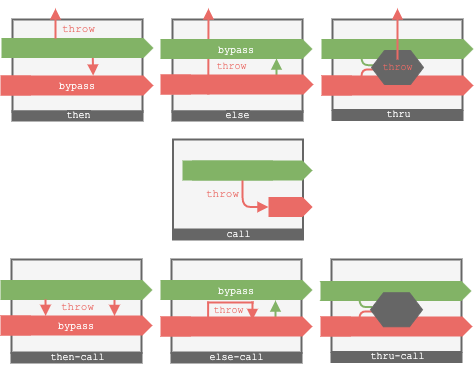

The diagram above was exported from draw.io. Its source (the exported page's mxGraphModel, read from the mxfile embedded in the PNG):
<mxGraphModel dx="719" dy="510" grid="1" gridSize="10" guides="1" tooltips="1" connect="1" arrows="1" fold="1" page="1" pageScale="1" pageWidth="827" pageHeight="1169" background="#ffffff" math="0" shadow="0">
  <root>
    <mxCell id="0" />
    <mxCell id="1" parent="0" />
    <mxCell id="2" value="" style="verticalLabelPosition=bottom;verticalAlign=top;html=1;shape=mxgraph.basic.rect;fillColor=#f5f5f5;fillColor2=none;strokeColor=#666666;strokeWidth=2;size=20;indent=5;labelBackgroundColor=#FFB570;fontColor=#333333;" vertex="1" parent="1">
      <mxGeometry x="200" y="70" width="130" height="92" as="geometry" />
    </mxCell>
    <mxCell id="3" value="" style="verticalLabelPosition=bottom;verticalAlign=top;html=1;shape=mxgraph.basic.rect;fillColor=#f5f5f5;fillColor2=none;strokeColor=#666666;strokeWidth=2;size=20;indent=5;labelBackgroundColor=#FFB570;fontColor=#333333;" vertex="1" parent="1">
      <mxGeometry x="360" y="70" width="130" height="92" as="geometry" />
    </mxCell>
    <mxCell id="4" value="" style="ellipse;whiteSpace=wrap;html=1;aspect=fixed;strokeColor=none;" vertex="1" parent="1">
      <mxGeometry x="354" y="135" width="10" height="10" as="geometry" />
    </mxCell>
    <mxCell id="5" value="" style="endArrow=block;html=1;strokeWidth=2;strokeColor=#82B366;endFill=1;startArrow=oval;startFill=1;" edge="1" parent="1">
      <mxGeometry width="50" height="50" relative="1" as="geometry">
        <mxPoint x="464" y="139" as="sourcePoint" />
        <mxPoint x="464" y="109" as="targetPoint" />
      </mxGeometry>
    </mxCell>
    <mxCell id="6" value="" style="verticalLabelPosition=bottom;verticalAlign=top;html=1;shape=mxgraph.basic.rect;fillColor=#f5f5f5;fillColor2=none;strokeColor=#666666;strokeWidth=2;size=20;indent=5;labelBackgroundColor=#FFB570;fontColor=#333333;" vertex="1" parent="1">
      <mxGeometry x="360.5" y="190" width="130" height="90" as="geometry" />
    </mxCell>
    <mxCell id="7" value="" style="verticalLabelPosition=bottom;verticalAlign=top;html=1;shape=mxgraph.basic.rect;fillColor=#666666;fillColor2=none;strokeColor=#666666;strokeWidth=2;size=20;indent=5;labelBackgroundColor=#FFB570;fontColor=#333333;" vertex="1" parent="1">
      <mxGeometry x="360.5" y="281" width="130" height="9" as="geometry" />
    </mxCell>
    <mxCell id="8" value="&lt;font style=&quot;background-color: rgb(102 , 102 , 102) ; font-size: 10px&quot; face=&quot;Courier New&quot; color=&quot;#ffffff&quot;&gt;call&lt;/font&gt;" style="text;html=1;resizable=0;autosize=1;align=center;verticalAlign=middle;points=[];fillColor=none;strokeColor=none;rounded=0;dashed=1;labelBackgroundColor=none;fontSize=11;" vertex="1" parent="1">
      <mxGeometry x="405.5" y="273.5" width="40" height="20" as="geometry" />
    </mxCell>
    <mxCell id="9" value="" style="verticalLabelPosition=bottom;verticalAlign=top;html=1;shape=mxgraph.basic.rect;fillColor=#666666;fillColor2=none;strokeColor=#666666;strokeWidth=2;size=20;indent=5;labelBackgroundColor=#FFB570;fontColor=#333333;" vertex="1" parent="1">
      <mxGeometry x="200" y="162" width="130" height="9" as="geometry" />
    </mxCell>
    <mxCell id="10" value="&lt;font style=&quot;background-color: rgb(102 , 102 , 102) ; font-size: 10px&quot; face=&quot;Courier New&quot; color=&quot;#ffffff&quot;&gt;then&lt;/font&gt;" style="text;html=1;resizable=0;autosize=1;align=center;verticalAlign=middle;points=[];fillColor=none;strokeColor=none;rounded=0;dashed=1;labelBackgroundColor=none;fontSize=11;" vertex="1" parent="1">
      <mxGeometry x="246" y="154.5" width="40" height="20" as="geometry" />
    </mxCell>
    <mxCell id="11" value="" style="verticalLabelPosition=bottom;verticalAlign=top;html=1;shape=mxgraph.basic.rect;fillColor=#666666;fillColor2=none;strokeColor=#666666;strokeWidth=2;size=20;indent=5;labelBackgroundColor=#FFB570;fontColor=#333333;" vertex="1" parent="1">
      <mxGeometry x="360" y="162" width="130" height="9" as="geometry" />
    </mxCell>
    <mxCell id="12" value="&lt;font style=&quot;background-color: rgb(102 , 102 , 102) ; font-size: 10px&quot; face=&quot;Courier New&quot; color=&quot;#ffffff&quot;&gt;else&lt;/font&gt;" style="text;html=1;resizable=0;autosize=1;align=center;verticalAlign=middle;points=[];fillColor=none;strokeColor=none;rounded=0;dashed=1;labelBackgroundColor=none;fontSize=11;" vertex="1" parent="1">
      <mxGeometry x="405" y="154.5" width="40" height="20" as="geometry" />
    </mxCell>
    <mxCell id="13" value="" style="verticalLabelPosition=bottom;verticalAlign=top;html=1;shape=mxgraph.basic.rect;fillColor=#f5f5f5;fillColor2=none;strokeColor=#666666;strokeWidth=2;size=20;indent=5;labelBackgroundColor=#FFB570;fontColor=#333333;" vertex="1" parent="1">
      <mxGeometry x="520" y="70" width="130" height="90.5" as="geometry" />
    </mxCell>
    <mxCell id="14" value="" style="verticalLabelPosition=bottom;verticalAlign=top;html=1;shape=mxgraph.basic.rect;fillColor=#666666;fillColor2=none;strokeColor=#666666;strokeWidth=2;size=20;indent=5;labelBackgroundColor=#FFB570;fontColor=#333333;" vertex="1" parent="1">
      <mxGeometry x="520" y="161.5" width="130" height="9" as="geometry" />
    </mxCell>
    <mxCell id="15" value="&lt;font style=&quot;background-color: rgb(102 , 102 , 102) ; font-size: 10px&quot; face=&quot;Courier New&quot; color=&quot;#ffffff&quot;&gt;thru&lt;/font&gt;" style="text;html=1;resizable=0;autosize=1;align=center;verticalAlign=middle;points=[];fillColor=none;strokeColor=none;rounded=0;dashed=1;labelBackgroundColor=none;fontSize=11;" vertex="1" parent="1">
      <mxGeometry x="566" y="154" width="40" height="20" as="geometry" />
    </mxCell>
    <mxCell id="16" value="" style="edgeStyle=elbowEdgeStyle;elbow=horizontal;endArrow=none;html=1;strokeColor=#EA6B66;strokeWidth=2;fontSize=11;fontColor=#FFFFFF;endFill=0;entryX=0;entryY=0.75;entryDx=0;entryDy=0;" edge="1" parent="1">
      <mxGeometry width="50" height="50" relative="1" as="geometry">
        <mxPoint x="549" y="133.5" as="sourcePoint" />
        <mxPoint x="562" y="119.875" as="targetPoint" />
        <Array as="points">
          <mxPoint x="549" y="123.5" />
        </Array>
      </mxGeometry>
    </mxCell>
    <mxCell id="17" value="" style="edgeStyle=elbowEdgeStyle;elbow=horizontal;endArrow=none;html=1;strokeColor=#82B366;strokeWidth=2;fontSize=11;fontColor=#FFFFFF;endFill=0;entryX=0;entryY=0.25;entryDx=0;entryDy=0;" edge="1" parent="1">
      <mxGeometry width="50" height="50" relative="1" as="geometry">
        <mxPoint x="549" y="99.5" as="sourcePoint" />
        <mxPoint x="562" y="115.625" as="targetPoint" />
        <Array as="points">
          <mxPoint x="549" y="109.5" />
        </Array>
      </mxGeometry>
    </mxCell>
    <mxCell id="18" value="" style="endArrow=block;html=1;strokeColor=#EA6B66;strokeWidth=2;fontSize=11;fontColor=#FFFFFF;endFill=1;entryX=0.603;entryY=0.005;entryDx=0;entryDy=0;entryPerimeter=0;" edge="1" target="22" parent="1">
      <mxGeometry width="50" height="50" relative="1" as="geometry">
        <mxPoint x="280" y="94" as="sourcePoint" />
        <mxPoint x="278" y="126" as="targetPoint" />
      </mxGeometry>
    </mxCell>
    <mxCell id="19" value="" style="shape=step;perimeter=stepPerimeter;whiteSpace=wrap;html=1;fixedSize=1;labelBackgroundColor=none;strokeColor=none;fillColor=#82B366;fontSize=11;fontColor=#FFFFFF;size=10;" vertex="1" parent="1">
      <mxGeometry x="189" y="88.5" width="152" height="20" as="geometry" />
    </mxCell>
    <mxCell id="20" value="" style="endArrow=block;html=1;strokeColor=#EA6B66;strokeWidth=2;fontSize=11;fontColor=#FFFFFF;endFill=1;" edge="1" parent="1">
      <mxGeometry width="50" height="50" relative="1" as="geometry">
        <mxPoint x="242.9999999999999" y="89" as="sourcePoint" />
        <mxPoint x="242.9999999999999" y="59" as="targetPoint" />
      </mxGeometry>
    </mxCell>
    <mxCell id="21" value="&lt;font face=&quot;Courier New&quot;&gt;&amp;nbsp;throw&amp;nbsp;&lt;/font&gt;" style="edgeLabel;html=1;align=center;verticalAlign=middle;resizable=0;points=[];fontSize=11;fontColor=#EA6B66;labelBackgroundColor=none;labelBorderColor=none;" vertex="1" connectable="0" parent="20">
      <mxGeometry x="-0.1905" y="1" relative="1" as="geometry">
        <mxPoint x="24" y="2" as="offset" />
      </mxGeometry>
    </mxCell>
    <mxCell id="22" value="&lt;font face=&quot;Courier New&quot; style=&quot;font-size: 10px&quot;&gt;bypass&lt;/font&gt;" style="shape=step;perimeter=stepPerimeter;whiteSpace=wrap;html=1;fixedSize=1;labelBackgroundColor=none;strokeColor=none;fillColor=#EA6B66;fontSize=11;fontColor=#FFFFFF;size=10;" vertex="1" parent="1">
      <mxGeometry x="189" y="126" width="152" height="20" as="geometry" />
    </mxCell>
    <mxCell id="23" value="" style="shape=step;perimeter=stepPerimeter;whiteSpace=wrap;html=1;fixedSize=1;labelBackgroundColor=none;strokeColor=none;fillColor=#EA6B66;fontSize=11;fontColor=#FFFFFF;size=10;" vertex="1" parent="1">
      <mxGeometry x="349" y="125" width="152" height="20" as="geometry" />
    </mxCell>
    <mxCell id="24" value="" style="endArrow=block;html=1;strokeWidth=2;strokeColor=#EA6B66;endFill=1;startArrow=none;startFill=0;" edge="1" parent="1">
      <mxGeometry width="50" height="50" relative="1" as="geometry">
        <mxPoint x="395.78999999999996" y="145" as="sourcePoint" />
        <mxPoint x="396" y="59" as="targetPoint" />
      </mxGeometry>
    </mxCell>
    <mxCell id="25" value="&lt;font face=&quot;Courier New&quot; style=&quot;font-size: 10px&quot;&gt;&amp;nbsp;throw&amp;nbsp;&lt;/font&gt;" style="edgeLabel;html=1;align=center;verticalAlign=middle;resizable=0;points=[];fontSize=11;fontColor=#EA6B66;labelBackgroundColor=none;labelBorderColor=none;" vertex="1" connectable="0" parent="24">
      <mxGeometry x="-0.4792" y="-2" relative="1" as="geometry">
        <mxPoint x="21.159999999999997" y="-7.370000000000001" as="offset" />
      </mxGeometry>
    </mxCell>
    <mxCell id="26" value="&lt;font face=&quot;Courier New&quot; style=&quot;font-size: 10px&quot;&gt;bypass&lt;/font&gt;" style="shape=step;perimeter=stepPerimeter;whiteSpace=wrap;html=1;fixedSize=1;labelBackgroundColor=none;strokeColor=none;fillColor=#82B366;fontSize=11;fontColor=#FFFFFF;size=10;" vertex="1" parent="1">
      <mxGeometry x="348" y="89.5" width="152" height="20" as="geometry" />
    </mxCell>
    <mxCell id="27" value="" style="shape=step;perimeter=stepPerimeter;whiteSpace=wrap;html=1;fixedSize=1;labelBackgroundColor=none;strokeColor=none;fillColor=#82B366;fontSize=11;fontColor=#FFFFFF;size=10;" vertex="1" parent="1">
      <mxGeometry x="509" y="89.5" width="152" height="20" as="geometry" />
    </mxCell>
    <mxCell id="28" value="" style="shape=step;perimeter=stepPerimeter;whiteSpace=wrap;html=1;fixedSize=1;labelBackgroundColor=none;strokeColor=none;fillColor=#EA6B66;fontSize=11;fontColor=#FFFFFF;size=10;" vertex="1" parent="1">
      <mxGeometry x="509" y="126" width="152" height="20" as="geometry" />
    </mxCell>
    <mxCell id="29" value="" style="shape=step;perimeter=stepPerimeter;whiteSpace=wrap;html=1;fixedSize=1;labelBackgroundColor=none;strokeColor=none;fillColor=#82B366;fontSize=11;fontColor=#FFFFFF;size=10;" vertex="1" parent="1">
      <mxGeometry x="380" y="211" width="120" height="20" as="geometry" />
    </mxCell>
    <mxCell id="30" value="" style="edgeStyle=elbowEdgeStyle;elbow=horizontal;endArrow=block;html=1;strokeColor=#EA6B66;strokeWidth=2;fillColor=#f8cecc;fontColor=#FFB570;endFill=1;startArrow=none;startFill=0;startSize=14;exitX=0.528;exitY=0.412;exitDx=0;exitDy=0;exitPerimeter=0;entryX=0;entryY=0.5;entryDx=0;entryDy=0;" edge="1" target="34" parent="1">
      <mxGeometry width="50" height="50" relative="1" as="geometry">
        <mxPoint x="413.0039999999999" y="221.00400000000002" as="sourcePoint" />
        <mxPoint x="450" y="265" as="targetPoint" />
        <Array as="points">
          <mxPoint x="430" y="250" />
        </Array>
      </mxGeometry>
    </mxCell>
    <mxCell id="31" value="&lt;font face=&quot;Courier New&quot;&gt;throw&lt;/font&gt;" style="edgeLabel;html=1;align=center;verticalAlign=middle;resizable=0;points=[];fontSize=11;fontColor=#EA6B66;labelBackgroundColor=none;" vertex="1" connectable="0" parent="30">
      <mxGeometry x="0.0069" y="-2" relative="1" as="geometry">
        <mxPoint x="-18.5" as="offset" />
      </mxGeometry>
    </mxCell>
    <mxCell id="32" value="" style="shape=step;perimeter=stepPerimeter;whiteSpace=wrap;html=1;fixedSize=1;labelBackgroundColor=none;strokeColor=none;fillColor=#82B366;fontSize=11;fontColor=#FFFFFF;size=0;" vertex="1" parent="1">
      <mxGeometry x="370" y="211" width="90" height="20" as="geometry" />
    </mxCell>
    <mxCell id="33" value="" style="shape=step;perimeter=stepPerimeter;whiteSpace=wrap;html=1;fixedSize=1;labelBackgroundColor=none;strokeColor=none;fillColor=#EA6B66;fontSize=11;fontColor=#FFFFFF;size=10;" vertex="1" parent="1">
      <mxGeometry x="469" y="247.5" width="31" height="20" as="geometry" />
    </mxCell>
    <mxCell id="34" value="" style="shape=step;perimeter=stepPerimeter;whiteSpace=wrap;html=1;fixedSize=1;labelBackgroundColor=none;strokeColor=none;fillColor=#EA6B66;fontSize=11;fontColor=#FFFFFF;size=-10;" vertex="1" parent="1">
      <mxGeometry x="456" y="247.5" width="30" height="20" as="geometry" />
    </mxCell>
    <mxCell id="35" value="" style="verticalLabelPosition=bottom;verticalAlign=top;html=1;shape=mxgraph.basic.rect;fillColor=#f5f5f5;fillColor2=none;strokeColor=#666666;strokeWidth=2;size=20;indent=5;labelBackgroundColor=#FFB570;fontColor=#333333;" vertex="1" parent="1">
      <mxGeometry x="199" y="310" width="130" height="93" as="geometry" />
    </mxCell>
    <mxCell id="36" value="" style="verticalLabelPosition=bottom;verticalAlign=top;html=1;shape=mxgraph.basic.rect;fillColor=#f5f5f5;fillColor2=none;strokeColor=#666666;strokeWidth=2;size=20;indent=5;labelBackgroundColor=#FFB570;fontColor=#333333;" vertex="1" parent="1">
      <mxGeometry x="359" y="310" width="130" height="93" as="geometry" />
    </mxCell>
    <mxCell id="37" value="" style="endArrow=block;html=1;strokeWidth=2;strokeColor=#82B366;endFill=1;startArrow=oval;startFill=1;" edge="1" parent="1">
      <mxGeometry width="50" height="50" relative="1" as="geometry">
        <mxPoint x="463" y="381.0000000000001" as="sourcePoint" />
        <mxPoint x="463" y="351.0000000000001" as="targetPoint" />
      </mxGeometry>
    </mxCell>
    <mxCell id="38" value="" style="verticalLabelPosition=bottom;verticalAlign=top;html=1;shape=mxgraph.basic.rect;fillColor=#666666;fillColor2=none;strokeColor=#666666;strokeWidth=2;size=20;indent=5;labelBackgroundColor=#FFB570;fontColor=#333333;" vertex="1" parent="1">
      <mxGeometry x="199" y="404" width="130" height="9" as="geometry" />
    </mxCell>
    <mxCell id="39" value="&lt;font style=&quot;background-color: rgb(102 , 102 , 102) ; font-size: 10px&quot; face=&quot;Courier New&quot; color=&quot;#ffffff&quot;&gt;then-call&lt;/font&gt;" style="text;html=1;resizable=0;autosize=1;align=center;verticalAlign=middle;points=[];fillColor=none;strokeColor=none;rounded=0;dashed=1;labelBackgroundColor=none;fontSize=11;" vertex="1" parent="1">
      <mxGeometry x="230" y="396.5" width="70" height="20" as="geometry" />
    </mxCell>
    <mxCell id="40" value="" style="verticalLabelPosition=bottom;verticalAlign=top;html=1;shape=mxgraph.basic.rect;fillColor=#666666;fillColor2=none;strokeColor=#666666;strokeWidth=2;size=20;indent=5;labelBackgroundColor=#FFB570;fontColor=#333333;" vertex="1" parent="1">
      <mxGeometry x="359" y="404" width="130" height="9" as="geometry" />
    </mxCell>
    <mxCell id="41" value="&lt;font style=&quot;background-color: rgb(102 , 102 , 102) ; font-size: 10px&quot; face=&quot;Courier New&quot; color=&quot;#ffffff&quot;&gt;else-call&lt;/font&gt;" style="text;html=1;resizable=0;autosize=1;align=center;verticalAlign=middle;points=[];fillColor=none;strokeColor=none;rounded=0;dashed=1;labelBackgroundColor=none;fontSize=11;" vertex="1" parent="1">
      <mxGeometry x="389" y="396.5" width="70" height="20" as="geometry" />
    </mxCell>
    <mxCell id="42" value="" style="verticalLabelPosition=bottom;verticalAlign=top;html=1;shape=mxgraph.basic.rect;fillColor=#f5f5f5;fillColor2=none;strokeColor=#666666;strokeWidth=2;size=20;indent=5;labelBackgroundColor=#FFB570;fontColor=#333333;" vertex="1" parent="1">
      <mxGeometry x="519" y="310" width="130" height="92.5" as="geometry" />
    </mxCell>
    <mxCell id="43" value="" style="verticalLabelPosition=bottom;verticalAlign=top;html=1;shape=mxgraph.basic.rect;fillColor=#666666;fillColor2=none;strokeColor=#666666;strokeWidth=2;size=20;indent=5;labelBackgroundColor=#FFB570;fontColor=#333333;" vertex="1" parent="1">
      <mxGeometry x="519" y="403.5" width="130" height="9" as="geometry" />
    </mxCell>
    <mxCell id="44" value="&lt;font style=&quot;background-color: rgb(102 , 102 , 102) ; font-size: 10px&quot; face=&quot;Courier New&quot; color=&quot;#ffffff&quot;&gt;thru-call&lt;/font&gt;" style="text;html=1;resizable=0;autosize=1;align=center;verticalAlign=middle;points=[];fillColor=none;strokeColor=none;rounded=0;dashed=1;labelBackgroundColor=none;fontSize=11;" vertex="1" parent="1">
      <mxGeometry x="550" y="396" width="70" height="20" as="geometry" />
    </mxCell>
    <mxCell id="45" value="" style="edgeStyle=elbowEdgeStyle;elbow=horizontal;endArrow=none;html=1;strokeColor=#EA6B66;strokeWidth=2;fontSize=11;fontColor=#FFFFFF;endFill=0;entryX=0;entryY=0.75;entryDx=0;entryDy=0;" edge="1" parent="1">
      <mxGeometry width="50" height="50" relative="1" as="geometry">
        <mxPoint x="547" y="375.5" as="sourcePoint" />
        <mxPoint x="560" y="361.875" as="targetPoint" />
        <Array as="points">
          <mxPoint x="547" y="365.5" />
        </Array>
      </mxGeometry>
    </mxCell>
    <mxCell id="46" value="" style="edgeStyle=elbowEdgeStyle;elbow=horizontal;endArrow=none;html=1;strokeColor=#82B366;strokeWidth=2;fontSize=11;fontColor=#FFFFFF;endFill=0;entryX=0;entryY=0.25;entryDx=0;entryDy=0;" edge="1" parent="1">
      <mxGeometry width="50" height="50" relative="1" as="geometry">
        <mxPoint x="547" y="341.5" as="sourcePoint" />
        <mxPoint x="560" y="357.6249999999999" as="targetPoint" />
        <Array as="points">
          <mxPoint x="547" y="351.5" />
        </Array>
      </mxGeometry>
    </mxCell>
    <mxCell id="47" value="" style="endArrow=block;html=1;strokeColor=#EA6B66;strokeWidth=2;fontSize=11;fontColor=#FFFFFF;endFill=1;" edge="1" parent="1">
      <mxGeometry width="50" height="50" relative="1" as="geometry">
        <mxPoint x="302.0000000000001" y="336.0000000000001" as="sourcePoint" />
        <mxPoint x="302.0000000000001" y="366.5" as="targetPoint" />
      </mxGeometry>
    </mxCell>
    <mxCell id="48" value="" style="shape=step;perimeter=stepPerimeter;whiteSpace=wrap;html=1;fixedSize=1;labelBackgroundColor=none;strokeColor=none;fillColor=#82B366;fontSize=11;fontColor=#FFFFFF;size=10;" vertex="1" parent="1">
      <mxGeometry x="188" y="330.5" width="152" height="20" as="geometry" />
    </mxCell>
    <mxCell id="49" value="" style="endArrow=block;html=1;strokeColor=#EA6B66;strokeWidth=2;fontSize=11;fontColor=#FFFFFF;endFill=1;entryX=0.514;entryY=0.019;entryDx=0;entryDy=0;entryPerimeter=0;" edge="1" parent="1">
      <mxGeometry width="50" height="50" relative="1" as="geometry">
        <mxPoint x="232.9999999999999" y="350" as="sourcePoint" />
        <mxPoint x="233.12800000000016" y="366.38" as="targetPoint" />
      </mxGeometry>
    </mxCell>
    <mxCell id="50" value="&lt;font face=&quot;Courier New&quot;&gt;&amp;nbsp;throw&amp;nbsp;&lt;/font&gt;" style="edgeLabel;html=1;align=center;verticalAlign=middle;resizable=0;points=[];fontSize=11;fontColor=#EA6B66;labelBackgroundColor=none;labelBorderColor=none;" vertex="1" connectable="0" parent="49">
      <mxGeometry x="-0.1905" y="1" relative="1" as="geometry">
        <mxPoint x="30.950000000000003" y="-0.15999999999999887" as="offset" />
      </mxGeometry>
    </mxCell>
    <mxCell id="51" value="&lt;font face=&quot;Courier New&quot; style=&quot;font-size: 10px&quot;&gt;bypass&lt;/font&gt;" style="shape=step;perimeter=stepPerimeter;whiteSpace=wrap;html=1;fixedSize=1;labelBackgroundColor=none;strokeColor=none;fillColor=#EA6B66;fontSize=11;fontColor=#FFFFFF;size=10;" vertex="1" parent="1">
      <mxGeometry x="188" y="366" width="152" height="20" as="geometry" />
    </mxCell>
    <mxCell id="52" value="" style="shape=step;perimeter=stepPerimeter;whiteSpace=wrap;html=1;fixedSize=1;labelBackgroundColor=none;strokeColor=none;fillColor=#EA6B66;fontSize=11;fontColor=#FFFFFF;size=10;" vertex="1" parent="1">
      <mxGeometry x="348" y="367" width="152" height="20" as="geometry" />
    </mxCell>
    <mxCell id="53" value="" style="endArrow=none;html=1;strokeWidth=2;strokeColor=#EA6B66;endFill=0;startArrow=none;startFill=0;" edge="1" parent="1">
      <mxGeometry width="50" height="50" relative="1" as="geometry">
        <mxPoint x="395.55999999999995" y="383" as="sourcePoint" />
        <mxPoint x="395.6399999999999" y="351.9999999999999" as="targetPoint" />
      </mxGeometry>
    </mxCell>
    <mxCell id="54" value="&lt;font face=&quot;Courier New&quot; style=&quot;font-size: 10px&quot;&gt;&amp;nbsp;throw&amp;nbsp;&lt;/font&gt;" style="edgeLabel;html=1;align=center;verticalAlign=middle;resizable=0;points=[];fontSize=11;fontColor=#EA6B66;labelBackgroundColor=none;labelBorderColor=none;" vertex="1" connectable="0" parent="53">
      <mxGeometry x="-0.4792" y="-2" relative="1" as="geometry">
        <mxPoint x="17.92" y="-14.91" as="offset" />
      </mxGeometry>
    </mxCell>
    <mxCell id="55" value="&lt;font face=&quot;Courier New&quot; style=&quot;font-size: 10px&quot;&gt;bypass&lt;/font&gt;" style="shape=step;perimeter=stepPerimeter;whiteSpace=wrap;html=1;fixedSize=1;labelBackgroundColor=none;strokeColor=none;fillColor=#82B366;fontSize=11;fontColor=#FFFFFF;size=10;" vertex="1" parent="1">
      <mxGeometry x="348" y="330.5" width="152" height="20" as="geometry" />
    </mxCell>
    <mxCell id="56" value="" style="shape=step;perimeter=stepPerimeter;whiteSpace=wrap;html=1;fixedSize=1;labelBackgroundColor=none;strokeColor=none;fillColor=#82B366;fontSize=11;fontColor=#FFFFFF;size=10;" vertex="1" parent="1">
      <mxGeometry x="507" y="331.5" width="152" height="20" as="geometry" />
    </mxCell>
    <mxCell id="57" value="" style="shape=step;perimeter=stepPerimeter;whiteSpace=wrap;html=1;fixedSize=1;labelBackgroundColor=none;strokeColor=none;fillColor=#EA6B66;fontSize=11;fontColor=#FFFFFF;size=10;" vertex="1" parent="1">
      <mxGeometry x="508" y="367" width="152" height="20" as="geometry" />
    </mxCell>
    <mxCell id="58" value="" style="endArrow=none;html=1;strokeColor=#EA6B66;strokeWidth=2;fontSize=11;fontColor=#EA6B66;" edge="1" parent="1">
      <mxGeometry width="50" height="50" relative="1" as="geometry">
        <mxPoint x="395" y="353" as="sourcePoint" />
        <mxPoint x="441" y="353" as="targetPoint" />
      </mxGeometry>
    </mxCell>
    <mxCell id="59" value="" style="endArrow=block;html=1;strokeColor=#EA6B66;strokeWidth=2;fontSize=11;fontColor=#FFFFFF;endFill=1;" edge="1" parent="1">
      <mxGeometry width="50" height="50" relative="1" as="geometry">
        <mxPoint x="440" y="351.9999999999999" as="sourcePoint" />
        <mxPoint x="439.8800000000001" y="370.5" as="targetPoint" />
      </mxGeometry>
    </mxCell>
    <mxCell id="60" value="" style="shape=step;perimeter=stepPerimeter;whiteSpace=wrap;html=1;fixedSize=1;labelBackgroundColor=none;strokeColor=none;fillColor=#EA6B66;fontSize=11;fontColor=#FFFFFF;size=-10;" vertex="1" parent="1">
      <mxGeometry x="509" y="126" width="30" height="20" as="geometry" />
    </mxCell>
    <mxCell id="61" value="" style="shape=step;perimeter=stepPerimeter;whiteSpace=wrap;html=1;fixedSize=1;labelBackgroundColor=none;strokeColor=none;fillColor=#EA6B66;fontSize=11;fontColor=#FFFFFF;size=-10;" vertex="1" parent="1">
      <mxGeometry x="348" y="125" width="30" height="20" as="geometry" />
    </mxCell>
    <mxCell id="62" value="" style="shape=step;perimeter=stepPerimeter;whiteSpace=wrap;html=1;fixedSize=1;labelBackgroundColor=none;strokeColor=none;fillColor=#EA6B66;fontSize=11;fontColor=#FFFFFF;size=-10;" vertex="1" parent="1">
      <mxGeometry x="188" y="126" width="30" height="20" as="geometry" />
    </mxCell>
    <mxCell id="63" value="" style="shape=step;perimeter=stepPerimeter;whiteSpace=wrap;html=1;fixedSize=1;labelBackgroundColor=none;strokeColor=none;fillColor=#EA6B66;fontSize=11;fontColor=#FFFFFF;size=-10;" vertex="1" parent="1">
      <mxGeometry x="188" y="366" width="30" height="20" as="geometry" />
    </mxCell>
    <mxCell id="64" value="" style="shape=step;perimeter=stepPerimeter;whiteSpace=wrap;html=1;fixedSize=1;labelBackgroundColor=none;strokeColor=none;fillColor=#EA6B66;fontSize=11;fontColor=#FFFFFF;size=-10;" vertex="1" parent="1">
      <mxGeometry x="348" y="367" width="30" height="20" as="geometry" />
    </mxCell>
    <mxCell id="65" value="" style="shape=step;perimeter=stepPerimeter;whiteSpace=wrap;html=1;fixedSize=1;labelBackgroundColor=none;strokeColor=none;fillColor=#EA6B66;fontSize=11;fontColor=#FFFFFF;size=-10;" vertex="1" parent="1">
      <mxGeometry x="508" y="367" width="30" height="20" as="geometry" />
    </mxCell>
    <mxCell id="66" value="" style="shape=step;perimeter=stepPerimeter;whiteSpace=wrap;html=1;fixedSize=1;labelBackgroundColor=none;strokeColor=none;fillColor=#82B366;fontSize=11;fontColor=#FFFFFF;size=-10;" vertex="1" parent="1">
      <mxGeometry x="508" y="331.5" width="30" height="20" as="geometry" />
    </mxCell>
    <mxCell id="67" value="" style="shape=step;perimeter=stepPerimeter;whiteSpace=wrap;html=1;fixedSize=1;labelBackgroundColor=none;strokeColor=none;fillColor=#82B366;fontSize=11;fontColor=#FFFFFF;size=-10;" vertex="1" parent="1">
      <mxGeometry x="348" y="330.5" width="30" height="20" as="geometry" />
    </mxCell>
    <mxCell id="68" value="" style="shape=step;perimeter=stepPerimeter;whiteSpace=wrap;html=1;fixedSize=1;labelBackgroundColor=none;strokeColor=none;fillColor=#82B366;fontSize=11;fontColor=#FFFFFF;size=-10;" vertex="1" parent="1">
      <mxGeometry x="188" y="330.5" width="30" height="20" as="geometry" />
    </mxCell>
    <mxCell id="69" value="" style="shape=step;perimeter=stepPerimeter;whiteSpace=wrap;html=1;fixedSize=1;labelBackgroundColor=none;strokeColor=none;fillColor=#82B366;fontSize=11;fontColor=#FFFFFF;size=-10;" vertex="1" parent="1">
      <mxGeometry x="189" y="88.5" width="30" height="20" as="geometry" />
    </mxCell>
    <mxCell id="70" value="" style="shape=step;perimeter=stepPerimeter;whiteSpace=wrap;html=1;fixedSize=1;labelBackgroundColor=none;strokeColor=none;fillColor=#82B366;fontSize=11;fontColor=#FFFFFF;size=-10;" vertex="1" parent="1">
      <mxGeometry x="348" y="89.5" width="30" height="20" as="geometry" />
    </mxCell>
    <mxCell id="71" value="" style="shape=step;perimeter=stepPerimeter;whiteSpace=wrap;html=1;fixedSize=1;labelBackgroundColor=none;strokeColor=none;fillColor=#82B366;fontSize=11;fontColor=#FFFFFF;size=-10;" vertex="1" parent="1">
      <mxGeometry x="509" y="89.5" width="30" height="20" as="geometry" />
    </mxCell>
    <mxCell id="72" value="" style="shape=hexagon;perimeter=hexagonPerimeter2;whiteSpace=wrap;html=1;labelBackgroundColor=none;strokeColor=#666666;fillColor=#666666;fontSize=11;fontColor=#EA6B66;" vertex="1" parent="1">
      <mxGeometry x="559" y="101" width="52" height="34" as="geometry" />
    </mxCell>
    <mxCell id="73" value="" style="endArrow=block;html=1;strokeWidth=2;strokeColor=#EA6B66;endFill=1;startArrow=none;startFill=0;" edge="1" parent="1">
      <mxGeometry width="50" height="50" relative="1" as="geometry">
        <mxPoint x="585" y="110" as="sourcePoint" />
        <mxPoint x="585" y="59" as="targetPoint" />
      </mxGeometry>
    </mxCell>
    <mxCell id="74" value="&lt;font face=&quot;Courier New&quot; style=&quot;font-size: 10px&quot;&gt;&amp;nbsp;throw&amp;nbsp;&lt;/font&gt;" style="edgeLabel;html=1;align=center;verticalAlign=middle;resizable=0;points=[];fontSize=11;fontColor=#EA6B66;labelBackgroundColor=none;" vertex="1" connectable="0" parent="73">
      <mxGeometry x="-0.4792" y="-2" relative="1" as="geometry">
        <mxPoint x="-2" y="20" as="offset" />
      </mxGeometry>
    </mxCell>
    <mxCell id="75" value="" style="shape=hexagon;perimeter=hexagonPerimeter2;whiteSpace=wrap;html=1;labelBackgroundColor=none;strokeColor=#666666;fillColor=#666666;fontSize=11;fontColor=#EA6B66;" vertex="1" parent="1">
      <mxGeometry x="558" y="343.25" width="52" height="34" as="geometry" />
    </mxCell>
  </root>
</mxGraphModel>